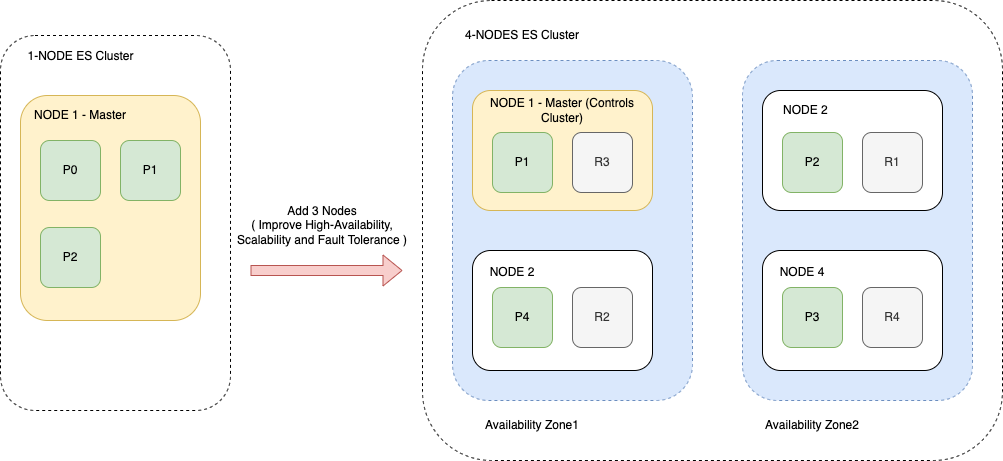

The diagram above was exported from draw.io. Its source (the exported page's mxGraphModel, read from the mxfile embedded in the PNG):
<mxGraphModel dx="1773" dy="578" grid="1" gridSize="10" guides="1" tooltips="1" connect="1" arrows="1" fold="1" page="1" pageScale="1" pageWidth="827" pageHeight="1169" math="0" shadow="0">
  <root>
    <mxCell id="0" />
    <mxCell id="1" parent="0" />
    <mxCell id="i8j_PbTdUXIaLHM-0WN7-51" value="" style="rounded=1;whiteSpace=wrap;html=1;dashed=1;" vertex="1" parent="1">
      <mxGeometry x="60" y="10" width="580" height="460" as="geometry" />
    </mxCell>
    <mxCell id="i8j_PbTdUXIaLHM-0WN7-13" value="" style="rounded=1;whiteSpace=wrap;html=1;dashed=1;fillColor=#dae8fc;strokeColor=#6c8ebf;" vertex="1" parent="1">
      <mxGeometry x="90" y="70" width="240" height="340" as="geometry" />
    </mxCell>
    <mxCell id="i8j_PbTdUXIaLHM-0WN7-1" value="" style="rounded=1;whiteSpace=wrap;html=1;fillColor=#fff2cc;strokeColor=#d6b656;" vertex="1" parent="1">
      <mxGeometry x="110" y="100" width="180" height="120" as="geometry" />
    </mxCell>
    <mxCell id="i8j_PbTdUXIaLHM-0WN7-2" value="P1" style="rounded=1;whiteSpace=wrap;html=1;fillColor=#d5e8d4;strokeColor=#82b366;" vertex="1" parent="1">
      <mxGeometry x="130" y="142" width="60" height="60" as="geometry" />
    </mxCell>
    <mxCell id="i8j_PbTdUXIaLHM-0WN7-3" value="R3" style="rounded=1;whiteSpace=wrap;html=1;fillColor=#f5f5f5;strokeColor=#666666;fontColor=#333333;" vertex="1" parent="1">
      <mxGeometry x="210" y="142" width="60" height="60" as="geometry" />
    </mxCell>
    <mxCell id="i8j_PbTdUXIaLHM-0WN7-4" value="" style="rounded=1;whiteSpace=wrap;html=1;" vertex="1" parent="1">
      <mxGeometry x="110" y="260" width="180" height="120" as="geometry" />
    </mxCell>
    <mxCell id="i8j_PbTdUXIaLHM-0WN7-5" value="P4" style="rounded=1;whiteSpace=wrap;html=1;fillColor=#d5e8d4;strokeColor=#82b366;" vertex="1" parent="1">
      <mxGeometry x="130" y="297" width="60" height="60" as="geometry" />
    </mxCell>
    <mxCell id="i8j_PbTdUXIaLHM-0WN7-6" value="R2" style="rounded=1;whiteSpace=wrap;html=1;fillColor=#f5f5f5;strokeColor=#666666;fontColor=#333333;" vertex="1" parent="1">
      <mxGeometry x="210" y="297" width="60" height="60" as="geometry" />
    </mxCell>
    <mxCell id="i8j_PbTdUXIaLHM-0WN7-7" value="NODE 1 - Master (Controls Cluster)" style="text;html=1;strokeColor=none;fillColor=none;align=center;verticalAlign=middle;whiteSpace=wrap;rounded=0;" vertex="1" parent="1">
      <mxGeometry x="110" y="105" width="180" height="30" as="geometry" />
    </mxCell>
    <mxCell id="i8j_PbTdUXIaLHM-0WN7-8" value="NODE 2" style="text;html=1;strokeColor=none;fillColor=none;align=center;verticalAlign=middle;whiteSpace=wrap;rounded=0;" vertex="1" parent="1">
      <mxGeometry x="120" y="267" width="60" height="30" as="geometry" />
    </mxCell>
    <mxCell id="i8j_PbTdUXIaLHM-0WN7-16" value="" style="rounded=1;whiteSpace=wrap;html=1;dashed=1;" vertex="1" parent="1">
      <mxGeometry x="-362" y="45" width="230" height="375" as="geometry" />
    </mxCell>
    <mxCell id="i8j_PbTdUXIaLHM-0WN7-17" value="" style="rounded=1;whiteSpace=wrap;html=1;fillColor=#fff2cc;strokeColor=#d6b656;" vertex="1" parent="1">
      <mxGeometry x="-342" y="105" width="180" height="225" as="geometry" />
    </mxCell>
    <mxCell id="i8j_PbTdUXIaLHM-0WN7-18" value="P1" style="rounded=1;whiteSpace=wrap;html=1;fillColor=#d5e8d4;strokeColor=#82b366;" vertex="1" parent="1">
      <mxGeometry x="-242" y="150" width="60" height="60" as="geometry" />
    </mxCell>
    <mxCell id="i8j_PbTdUXIaLHM-0WN7-19" value="P2" style="rounded=1;whiteSpace=wrap;html=1;fillColor=#d5e8d4;strokeColor=#82b366;" vertex="1" parent="1">
      <mxGeometry x="-322" y="237" width="60" height="60" as="geometry" />
    </mxCell>
    <mxCell id="i8j_PbTdUXIaLHM-0WN7-23" value="NODE 1 - Master" style="text;html=1;strokeColor=none;fillColor=none;align=center;verticalAlign=middle;whiteSpace=wrap;rounded=0;" vertex="1" parent="1">
      <mxGeometry x="-342" y="110" width="120" height="30" as="geometry" />
    </mxCell>
    <mxCell id="i8j_PbTdUXIaLHM-0WN7-26" value="P0" style="rounded=1;whiteSpace=wrap;html=1;fillColor=#d5e8d4;strokeColor=#82b366;" vertex="1" parent="1">
      <mxGeometry x="-322" y="150" width="60" height="60" as="geometry" />
    </mxCell>
    <mxCell id="i8j_PbTdUXIaLHM-0WN7-29" value="1-NODE ES Cluster" style="text;html=1;strokeColor=none;fillColor=none;align=center;verticalAlign=middle;whiteSpace=wrap;rounded=0;dashed=1;" vertex="1" parent="1">
      <mxGeometry x="-349.5" y="51" width="135" height="30" as="geometry" />
    </mxCell>
    <mxCell id="i8j_PbTdUXIaLHM-0WN7-31" value="" style="shape=flexArrow;endArrow=classic;html=1;rounded=0;fillColor=#f8cecc;strokeColor=#b85450;" edge="1" parent="1">
      <mxGeometry width="50" height="50" relative="1" as="geometry">
        <mxPoint x="-112" y="280" as="sourcePoint" />
        <mxPoint x="40" y="280" as="targetPoint" />
      </mxGeometry>
    </mxCell>
    <mxCell id="i8j_PbTdUXIaLHM-0WN7-32" value="Add 3 Nodes&lt;br&gt;( Improve High-Availability, Scalability and Fault Tolerance )" style="text;html=1;strokeColor=none;fillColor=none;align=center;verticalAlign=middle;whiteSpace=wrap;rounded=0;dashed=1;" vertex="1" parent="1">
      <mxGeometry x="-130" y="220" width="180" height="30" as="geometry" />
    </mxCell>
    <mxCell id="i8j_PbTdUXIaLHM-0WN7-34" value="" style="rounded=1;whiteSpace=wrap;html=1;dashed=1;fillColor=#dae8fc;strokeColor=#6c8ebf;" vertex="1" parent="1">
      <mxGeometry x="380" y="70" width="230" height="340" as="geometry" />
    </mxCell>
    <mxCell id="i8j_PbTdUXIaLHM-0WN7-35" value="" style="rounded=1;whiteSpace=wrap;html=1;" vertex="1" parent="1">
      <mxGeometry x="400" y="100" width="180" height="120" as="geometry" />
    </mxCell>
    <mxCell id="i8j_PbTdUXIaLHM-0WN7-36" value="P2" style="rounded=1;whiteSpace=wrap;html=1;fillColor=#d5e8d4;strokeColor=#82b366;" vertex="1" parent="1">
      <mxGeometry x="420" y="142" width="60" height="60" as="geometry" />
    </mxCell>
    <mxCell id="i8j_PbTdUXIaLHM-0WN7-37" value="R1" style="rounded=1;whiteSpace=wrap;html=1;fillColor=#f5f5f5;strokeColor=#666666;fontColor=#333333;" vertex="1" parent="1">
      <mxGeometry x="500" y="142" width="60" height="60" as="geometry" />
    </mxCell>
    <mxCell id="i8j_PbTdUXIaLHM-0WN7-38" value="" style="rounded=1;whiteSpace=wrap;html=1;" vertex="1" parent="1">
      <mxGeometry x="400" y="260" width="180" height="120" as="geometry" />
    </mxCell>
    <mxCell id="i8j_PbTdUXIaLHM-0WN7-39" value="P3" style="rounded=1;whiteSpace=wrap;html=1;fillColor=#d5e8d4;strokeColor=#82b366;" vertex="1" parent="1">
      <mxGeometry x="420" y="297" width="60" height="60" as="geometry" />
    </mxCell>
    <mxCell id="i8j_PbTdUXIaLHM-0WN7-40" value="R4" style="rounded=1;whiteSpace=wrap;html=1;fillColor=#f5f5f5;strokeColor=#666666;fontColor=#333333;" vertex="1" parent="1">
      <mxGeometry x="500" y="297" width="60" height="60" as="geometry" />
    </mxCell>
    <mxCell id="i8j_PbTdUXIaLHM-0WN7-41" value="NODE 2&amp;nbsp;" style="text;html=1;strokeColor=none;fillColor=none;align=center;verticalAlign=middle;whiteSpace=wrap;rounded=0;" vertex="1" parent="1">
      <mxGeometry x="410" y="105" width="70" height="30" as="geometry" />
    </mxCell>
    <mxCell id="i8j_PbTdUXIaLHM-0WN7-42" value="NODE 4" style="text;html=1;strokeColor=none;fillColor=none;align=center;verticalAlign=middle;whiteSpace=wrap;rounded=0;" vertex="1" parent="1">
      <mxGeometry x="410" y="267" width="60" height="30" as="geometry" />
    </mxCell>
    <mxCell id="i8j_PbTdUXIaLHM-0WN7-47" value="4-NODES ES Cluster" style="text;html=1;strokeColor=none;fillColor=none;align=center;verticalAlign=middle;whiteSpace=wrap;rounded=0;dashed=1;" vertex="1" parent="1">
      <mxGeometry x="100" y="30" width="120" height="30" as="geometry" />
    </mxCell>
    <mxCell id="i8j_PbTdUXIaLHM-0WN7-49" value="Availability Zone1" style="text;html=1;strokeColor=none;fillColor=none;align=center;verticalAlign=middle;whiteSpace=wrap;rounded=0;dashed=1;" vertex="1" parent="1">
      <mxGeometry x="115" y="420" width="110" height="30" as="geometry" />
    </mxCell>
    <mxCell id="i8j_PbTdUXIaLHM-0WN7-50" value="Availability Zone2" style="text;html=1;strokeColor=none;fillColor=none;align=center;verticalAlign=middle;whiteSpace=wrap;rounded=0;dashed=1;" vertex="1" parent="1">
      <mxGeometry x="395" y="420" width="110" height="30" as="geometry" />
    </mxCell>
  </root>
</mxGraphModel>